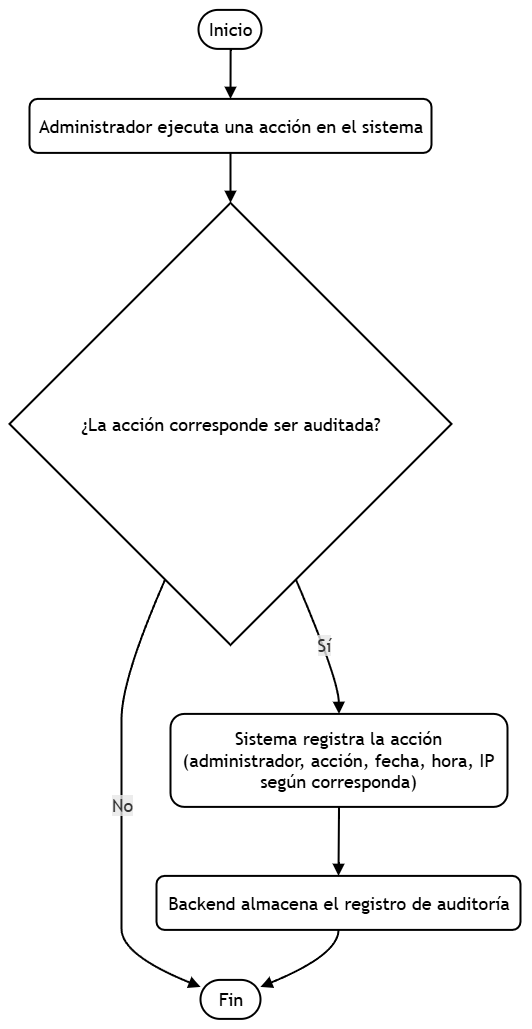

The diagram above was exported from draw.io. Its source (the exported page's mxGraphModel, read from the mxfile embedded in the PNG):
<mxGraphModel dx="2847" dy="2279" grid="1" gridSize="10" guides="1" tooltips="1" connect="1" arrows="1" fold="1" page="1" pageScale="1" pageWidth="827" pageHeight="1169" math="0" shadow="0">
  <root>
    <mxCell id="0" />
    <mxCell id="1" parent="0" />
    <UserObject label="" mermaidData="{&#10;  &quot;data&quot;: &quot;flowchart TD\n  A([Inicio]) --&gt; B[\&quot;Administrador ejecuta una acción en el sistema\&quot;]\n  B --&gt; C{\&quot;¿La acción corresponde ser auditada?\&quot;}\n  C --&gt;|No| E([Fin])\n  C --&gt;|Sí| D[\&quot;Sistema registra la acción&lt;br&gt;(administrador, acción, fecha, hora, IP&lt;br&gt;según corresponda)\&quot;]\n  D --&gt; F[\&quot;Backend almacena el registro de auditoría\&quot;]\n  F --&gt; E&quot;,&#10;  &quot;config&quot;: null&#10;}" id="14">
      <mxCell connectable="0" parent="1" style="group;transparentBounds=1;editIcon=1;lockedGroup=0;groupPadding=10;fontSize=18;" vertex="1">
        <mxGeometry as="geometry" />
      </mxCell>
    </UserObject>
    <UserObject label="Inicio" mermaidId="n:A" mermaidBaseStyle="html=1;rounded=1;whiteSpace=wrap;arcSize=50;strokeWidth=1;fillColor=light-dark(#ECECFF,#1f2020);strokeColor=light-dark(#9370DB,#cccccc);fontColor=light-dark(#333333,#cccccc);fontFamily=Trebuchet MS,Verdana,Arial,sans-serif;fontSize=16;" mermaidBaseValue="Inicio" id="2">
      <mxCell parent="14" style="html=1;rounded=1;whiteSpace=wrap;arcSize=50;strokeWidth=2;fontFamily=Trebuchet MS,Verdana,Arial,sans-serif;fontSize=18;" vertex="1">
        <mxGeometry height="39" width="63" x="197" y="8" as="geometry" />
      </mxCell>
    </UserObject>
    <UserObject label="Administrador ejecuta una acción en el sistema" mermaidId="n:B" mermaidBaseStyle="html=1;whiteSpace=wrap;strokeWidth=1;fillColor=light-dark(#ECECFF,#1f2020);strokeColor=light-dark(#9370DB,#cccccc);fontColor=light-dark(#333333,#cccccc);fontFamily=Trebuchet MS,Verdana,Arial,sans-serif;fontSize=16;" mermaidBaseValue="Administrador ejecuta una acción en el sistema" id="3">
      <mxCell parent="14" style="html=1;whiteSpace=wrap;strokeWidth=2;fontFamily=Trebuchet MS,Verdana,Arial,sans-serif;fontSize=18;rounded=1;" vertex="1">
        <mxGeometry height="54" width="402" x="28" y="97" as="geometry" />
      </mxCell>
    </UserObject>
    <UserObject label="¿La acción corresponde ser auditada?" mermaidId="n:C" mermaidBaseStyle="rhombus;html=1;strokeWidth=1;whiteSpace=wrap;fillColor=light-dark(#ECECFF,#1f2020);strokeColor=light-dark(#9370DB,#cccccc);fontColor=light-dark(#333333,#cccccc);fontFamily=Trebuchet MS,Verdana,Arial,sans-serif;fontSize=16;" mermaidBaseValue="¿La acción corresponde ser auditada?" id="4">
      <mxCell parent="14" style="rhombus;html=1;strokeWidth=2;whiteSpace=wrap;fontFamily=Trebuchet MS,Verdana,Arial,sans-serif;fontSize=18;" vertex="1">
        <mxGeometry height="442" width="442" x="8" y="201" as="geometry" />
      </mxCell>
    </UserObject>
    <UserObject label="Fin" mermaidId="n:E" mermaidBaseStyle="html=1;rounded=1;whiteSpace=wrap;arcSize=50;strokeWidth=1;fillColor=light-dark(#ECECFF,#1f2020);strokeColor=light-dark(#9370DB,#cccccc);fontColor=light-dark(#333333,#cccccc);fontFamily=Trebuchet MS,Verdana,Arial,sans-serif;fontSize=16;" mermaidBaseValue="Fin" id="5">
      <mxCell parent="14" style="html=1;rounded=1;whiteSpace=wrap;arcSize=50;strokeWidth=2;fontFamily=Trebuchet MS,Verdana,Arial,sans-serif;fontSize=18;" vertex="1">
        <mxGeometry height="39" width="60" x="199" y="978" as="geometry" />
      </mxCell>
    </UserObject>
    <UserObject label="Sistema registra la acción&#10;(administrador, acción, fecha, hora, IP&#10;según corresponda)" mermaidId="n:D" mermaidBaseStyle="html=1;whiteSpace=wrap;strokeWidth=1;fillColor=light-dark(#ECECFF,#1f2020);strokeColor=light-dark(#9370DB,#cccccc);fontColor=light-dark(#333333,#cccccc);fontFamily=Trebuchet MS,Verdana,Arial,sans-serif;fontSize=16;" mermaidBaseValue="Sistema registra la acción&#10;(administrador, acción, fecha, hora, IP&#10;según corresponda)" id="6">
      <mxCell parent="14" style="html=1;whiteSpace=wrap;strokeWidth=2;fontFamily=Trebuchet MS,Verdana,Arial,sans-serif;fontSize=18;rounded=1;" vertex="1">
        <mxGeometry height="93" width="337" x="169" y="712" as="geometry" />
      </mxCell>
    </UserObject>
    <UserObject label="Backend almacena el registro de auditoría" mermaidId="n:F" mermaidBaseStyle="html=1;whiteSpace=wrap;strokeWidth=1;fillColor=light-dark(#ECECFF,#1f2020);strokeColor=light-dark(#9370DB,#cccccc);fontColor=light-dark(#333333,#cccccc);fontFamily=Trebuchet MS,Verdana,Arial,sans-serif;fontSize=16;" mermaidBaseValue="Backend almacena el registro de auditoría" id="7">
      <mxCell parent="14" style="html=1;whiteSpace=wrap;strokeWidth=2;fontFamily=Trebuchet MS,Verdana,Arial,sans-serif;fontSize=18;rounded=1;" vertex="1">
        <mxGeometry height="54" width="364" x="155" y="874" as="geometry" />
      </mxCell>
    </UserObject>
    <UserObject label="" mermaidId="e:A-&gt;B#0" mermaidBaseStyle="curved=1;startArrow=none;endArrow=block;endSize=7;strokeColor=light-dark(#333333,#cccccc);exitX=0.51;exitY=1;entryX=0.5;entryY=0;" mermaidBaseValue="" id="8">
      <mxCell edge="1" parent="14" source="2" style="curved=1;startArrow=none;endArrow=block;endSize=7;exitX=0.51;exitY=1;entryX=0.5;entryY=0;fontSize=18;strokeWidth=2;" target="3">
        <mxGeometry relative="1" as="geometry">
          <Array as="points" />
        </mxGeometry>
      </mxCell>
    </UserObject>
    <UserObject label="" mermaidId="e:B-&gt;C#0" mermaidBaseStyle="curved=1;startArrow=none;endArrow=block;endSize=7;strokeColor=light-dark(#333333,#cccccc);exitX=0.5;exitY=1;entryX=0.5;entryY=0;" mermaidBaseValue="" id="9">
      <mxCell edge="1" parent="14" source="3" style="curved=1;startArrow=none;endArrow=block;endSize=7;exitX=0.5;exitY=1;entryX=0.5;entryY=0;fontSize=18;strokeWidth=2;" target="4">
        <mxGeometry relative="1" as="geometry">
          <Array as="points" />
        </mxGeometry>
      </mxCell>
    </UserObject>
    <UserObject label="No" mermaidId="e:C-&gt;E#0" mermaidBaseStyle="curved=1;startArrow=none;endArrow=block;endSize=7;strokeColor=light-dark(#333333,#cccccc);html=1;fontSize=16;labelBackgroundColor=light-dark(#E8E8E88D,#2a2a2a8D);fontFamily=Trebuchet MS,Verdana,Arial,sans-serif;fontColor=light-dark(#333333,#cccccc);exitX=0.29;exitY=1;entryX=0;entryY=0.18;" mermaidBaseValue="No" id="10">
      <mxCell edge="1" parent="14" source="4" style="curved=1;startArrow=none;endArrow=block;endSize=7;html=1;fontSize=18;labelBackgroundColor=light-dark(#E8E8E88D,#2a2a2a8D);fontFamily=Trebuchet MS,Verdana,Arial,sans-serif;fontColor=light-dark(#333333,#cccccc);exitX=0.29;exitY=1;entryX=0;entryY=0.18;strokeWidth=2;" target="5">
        <mxGeometry relative="1" as="geometry">
          <Array as="points">
            <mxPoint x="120" y="677" />
            <mxPoint x="120" y="758" />
            <mxPoint x="120" y="839" />
            <mxPoint x="120" y="901" />
            <mxPoint x="120" y="953" />
          </Array>
        </mxGeometry>
      </mxCell>
    </UserObject>
    <UserObject label="Sí" mermaidId="e:C-&gt;D#0" mermaidBaseStyle="curved=1;startArrow=none;endArrow=block;endSize=7;strokeColor=light-dark(#333333,#cccccc);html=1;fontSize=16;labelBackgroundColor=light-dark(#E8E8E88D,#2a2a2a8D);fontFamily=Trebuchet MS,Verdana,Arial,sans-serif;fontColor=light-dark(#333333,#cccccc);exitX=0.71;exitY=1;entryX=0.5;entryY=0;" mermaidBaseValue="Sí" id="11">
      <mxCell edge="1" parent="14" source="4" style="curved=1;startArrow=none;endArrow=block;endSize=7;html=1;fontSize=18;labelBackgroundColor=light-dark(#E8E8E88D,#2a2a2a8D);fontFamily=Trebuchet MS,Verdana,Arial,sans-serif;fontColor=light-dark(#333333,#cccccc);exitX=0.71;exitY=1;entryX=0.5;entryY=0;strokeWidth=2;" target="6">
        <mxGeometry relative="1" as="geometry">
          <Array as="points">
            <mxPoint x="337" y="677" />
          </Array>
        </mxGeometry>
      </mxCell>
    </UserObject>
    <UserObject label="" mermaidId="e:D-&gt;F#0" mermaidBaseStyle="curved=1;startArrow=none;endArrow=block;endSize=7;strokeColor=light-dark(#333333,#cccccc);exitX=0.5;exitY=1;entryX=0.5;entryY=0;" mermaidBaseValue="" id="12">
      <mxCell edge="1" parent="14" source="6" style="curved=1;startArrow=none;endArrow=block;endSize=7;exitX=0.5;exitY=1;entryX=0.5;entryY=0;fontSize=18;strokeWidth=2;" target="7">
        <mxGeometry relative="1" as="geometry">
          <Array as="points" />
        </mxGeometry>
      </mxCell>
    </UserObject>
    <UserObject label="" mermaidId="e:F-&gt;E#0" mermaidBaseStyle="curved=1;startArrow=none;endArrow=block;endSize=7;strokeColor=light-dark(#333333,#cccccc);exitX=0.5;exitY=1;entryX=1;entryY=0.18;" mermaidBaseValue="" id="13">
      <mxCell edge="1" parent="14" source="7" style="curved=1;startArrow=none;endArrow=block;endSize=7;exitX=0.5;exitY=1;entryX=1;entryY=0.18;fontSize=18;strokeWidth=2;" target="5">
        <mxGeometry relative="1" as="geometry">
          <Array as="points">
            <mxPoint x="337" y="953" />
          </Array>
        </mxGeometry>
      </mxCell>
    </UserObject>
  </root>
</mxGraphModel>